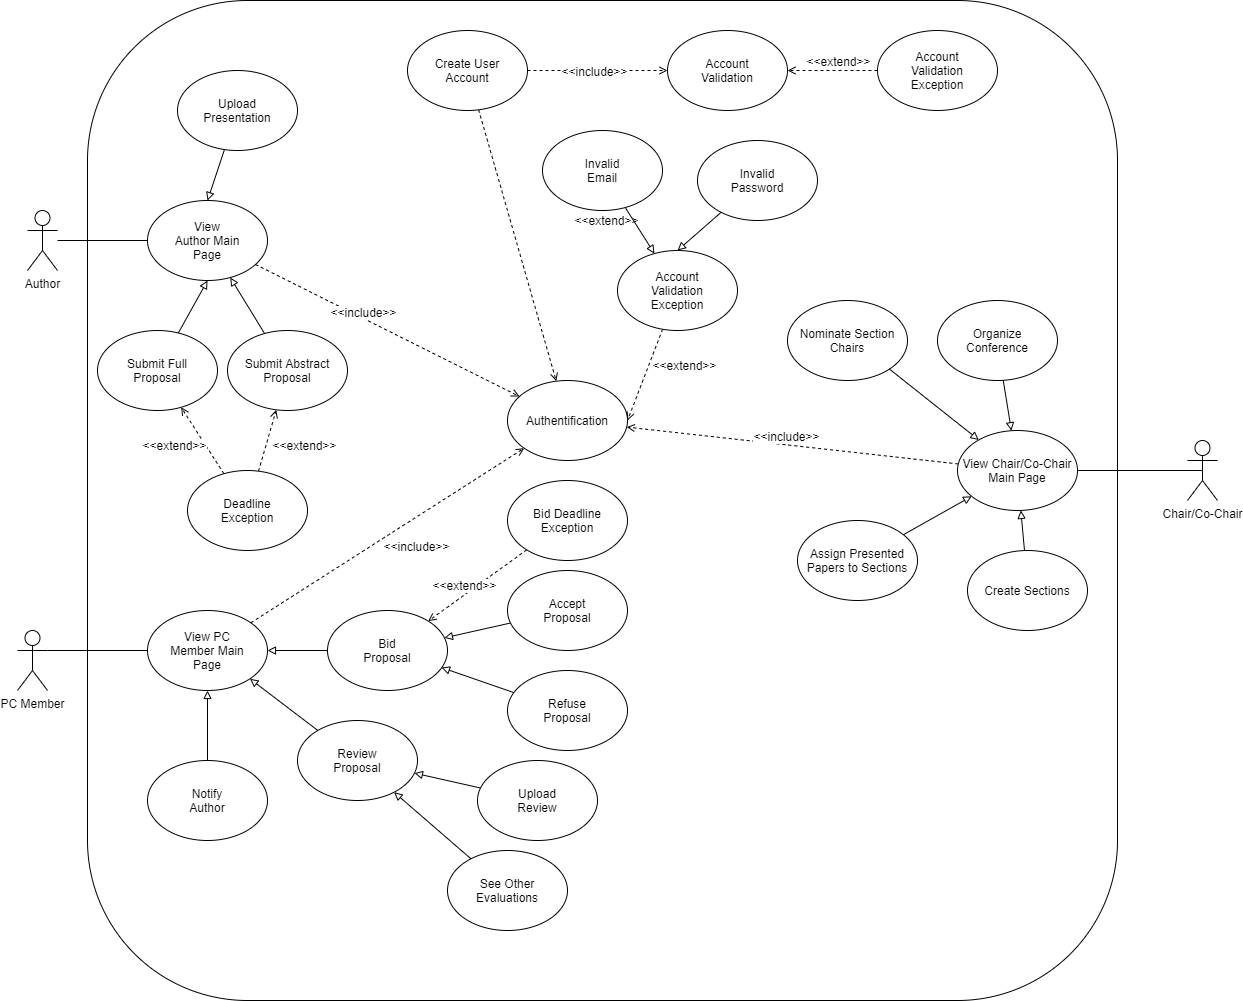

The diagram above was exported from draw.io. Its source (the exported page's mxGraphModel, read from the mxfile embedded in the PNG):
<mxGraphModel dx="1422" dy="822" grid="1" gridSize="10" guides="1" tooltips="1" connect="1" arrows="1" fold="1" page="1" pageScale="1" pageWidth="850" pageHeight="1100" math="0" shadow="0">
  <root>
    <mxCell id="0" />
    <mxCell id="1" parent="0" />
    <mxCell id="c7_-hp7GX1JIx74WHTZX-1" value="Author" style="shape=umlActor;verticalLabelPosition=bottom;labelBackgroundColor=#ffffff;verticalAlign=top;html=1;outlineConnect=0;" parent="1" vertex="1">
      <mxGeometry x="40" y="210" width="30" height="60" as="geometry" />
    </mxCell>
    <mxCell id="c7_-hp7GX1JIx74WHTZX-4" value="PC Member" style="shape=umlActor;verticalLabelPosition=bottom;labelBackgroundColor=#ffffff;verticalAlign=top;html=1;outlineConnect=0;" parent="1" vertex="1">
      <mxGeometry x="30" y="630" width="30" height="60" as="geometry" />
    </mxCell>
    <mxCell id="c7_-hp7GX1JIx74WHTZX-9" value="" style="rounded=1;whiteSpace=wrap;html=1;arcSize=16;" parent="1" vertex="1">
      <mxGeometry x="100" width="1030" height="1000" as="geometry" />
    </mxCell>
    <mxCell id="c7_-hp7GX1JIx74WHTZX-38" style="rounded=0;orthogonalLoop=1;jettySize=auto;html=1;dashed=1;endArrow=open;endFill=0;strokeColor=#000000;" parent="1" source="c7_-hp7GX1JIx74WHTZX-15" target="c7_-hp7GX1JIx74WHTZX-35" edge="1">
      <mxGeometry relative="1" as="geometry" />
    </mxCell>
    <mxCell id="c7_-hp7GX1JIx74WHTZX-39" value="&amp;lt;&amp;lt;extend&amp;gt;&amp;gt;" style="text;html=1;align=center;verticalAlign=middle;resizable=0;points=[];labelBackgroundColor=#ffffff;rotation=0;" parent="c7_-hp7GX1JIx74WHTZX-38" vertex="1" connectable="0">
      <mxGeometry x="-0.8" y="12" relative="1" as="geometry">
        <mxPoint x="108.31" y="87.03" as="offset" />
      </mxGeometry>
    </mxCell>
    <mxCell id="c7_-hp7GX1JIx74WHTZX-15" value="Create User&lt;br&gt;Account" style="ellipse;whiteSpace=wrap;html=1;" parent="1" vertex="1">
      <mxGeometry x="420" y="30" width="120" height="80" as="geometry" />
    </mxCell>
    <mxCell id="c7_-hp7GX1JIx74WHTZX-17" value="Account&lt;br&gt;Validation" style="ellipse;whiteSpace=wrap;html=1;" parent="1" vertex="1">
      <mxGeometry x="680" y="30" width="120" height="80" as="geometry" />
    </mxCell>
    <mxCell id="c7_-hp7GX1JIx74WHTZX-28" value="" style="endArrow=open;html=1;entryX=0;entryY=0.5;entryDx=0;entryDy=0;exitX=1;exitY=0.5;exitDx=0;exitDy=0;strokeColor=#000000;rounded=1;dashed=1;endFill=0;" parent="1" source="c7_-hp7GX1JIx74WHTZX-15" target="c7_-hp7GX1JIx74WHTZX-17" edge="1">
      <mxGeometry width="50" height="50" relative="1" as="geometry">
        <mxPoint x="400" y="340" as="sourcePoint" />
        <mxPoint x="350" y="390" as="targetPoint" />
      </mxGeometry>
    </mxCell>
    <mxCell id="c7_-hp7GX1JIx74WHTZX-29" value="&amp;lt;&amp;lt;include&amp;gt;&amp;gt;" style="text;html=1;align=center;verticalAlign=middle;resizable=0;points=[];labelBackgroundColor=#ffffff;" parent="c7_-hp7GX1JIx74WHTZX-28" vertex="1" connectable="0">
      <mxGeometry x="0.2167" relative="1" as="geometry">
        <mxPoint x="-19" as="offset" />
      </mxGeometry>
    </mxCell>
    <mxCell id="c7_-hp7GX1JIx74WHTZX-40" style="rounded=0;orthogonalLoop=1;jettySize=auto;html=1;dashed=1;endArrow=open;endFill=0;strokeColor=#000000;" parent="1" source="c7_-hp7GX1JIx74WHTZX-32" target="c7_-hp7GX1JIx74WHTZX-35" edge="1">
      <mxGeometry relative="1" as="geometry" />
    </mxCell>
    <mxCell id="c7_-hp7GX1JIx74WHTZX-41" value="&amp;lt;&amp;lt;include&amp;gt;&amp;gt;" style="text;html=1;align=center;verticalAlign=middle;resizable=0;points=[];labelBackgroundColor=#ffffff;" parent="c7_-hp7GX1JIx74WHTZX-40" vertex="1" connectable="0">
      <mxGeometry x="-0.4" y="-2" relative="1" as="geometry">
        <mxPoint x="28.35" y="5.73" as="offset" />
      </mxGeometry>
    </mxCell>
    <mxCell id="c7_-hp7GX1JIx74WHTZX-32" value="View&lt;br&gt;Author Main&lt;br&gt;Page" style="ellipse;whiteSpace=wrap;html=1;" parent="1" vertex="1">
      <mxGeometry x="160" y="200" width="120" height="80" as="geometry" />
    </mxCell>
    <mxCell id="c7_-hp7GX1JIx74WHTZX-33" style="rounded=1;orthogonalLoop=1;jettySize=auto;html=1;endArrow=none;endFill=0;strokeColor=#000000;" parent="1" source="c7_-hp7GX1JIx74WHTZX-1" target="c7_-hp7GX1JIx74WHTZX-32" edge="1">
      <mxGeometry relative="1" as="geometry" />
    </mxCell>
    <mxCell id="c7_-hp7GX1JIx74WHTZX-35" value="Authentification" style="ellipse;whiteSpace=wrap;html=1;" parent="1" vertex="1">
      <mxGeometry x="520" y="380" width="120" height="80" as="geometry" />
    </mxCell>
    <mxCell id="c7_-hp7GX1JIx74WHTZX-47" style="edgeStyle=none;rounded=0;orthogonalLoop=1;jettySize=auto;html=1;dashed=1;endArrow=open;endFill=0;strokeColor=#000000;" parent="1" source="c7_-hp7GX1JIx74WHTZX-46" target="c7_-hp7GX1JIx74WHTZX-17" edge="1">
      <mxGeometry relative="1" as="geometry" />
    </mxCell>
    <mxCell id="c7_-hp7GX1JIx74WHTZX-48" value="&amp;lt;&amp;lt;extend&amp;gt;&amp;gt;" style="text;html=1;align=center;verticalAlign=middle;resizable=0;points=[];labelBackgroundColor=#ffffff;" parent="c7_-hp7GX1JIx74WHTZX-47" vertex="1" connectable="0">
      <mxGeometry x="0.2444" y="-4" relative="1" as="geometry">
        <mxPoint x="16" y="-6" as="offset" />
      </mxGeometry>
    </mxCell>
    <mxCell id="c7_-hp7GX1JIx74WHTZX-46" value="Account&lt;br&gt;Validation&lt;br&gt;Exception" style="ellipse;whiteSpace=wrap;html=1;" parent="1" vertex="1">
      <mxGeometry x="890" y="30" width="120" height="80" as="geometry" />
    </mxCell>
    <mxCell id="c7_-hp7GX1JIx74WHTZX-60" style="edgeStyle=none;rounded=0;orthogonalLoop=1;jettySize=auto;html=1;entryX=1;entryY=0.5;entryDx=0;entryDy=0;endArrow=open;endFill=0;strokeColor=#000000;dashed=1;" parent="1" source="c7_-hp7GX1JIx74WHTZX-56" target="c7_-hp7GX1JIx74WHTZX-35" edge="1">
      <mxGeometry relative="1" as="geometry" />
    </mxCell>
    <mxCell id="c7_-hp7GX1JIx74WHTZX-56" value="Account&lt;br&gt;Validation&lt;br&gt;Exception" style="ellipse;whiteSpace=wrap;html=1;" parent="1" vertex="1">
      <mxGeometry x="630" y="250" width="120" height="80" as="geometry" />
    </mxCell>
    <mxCell id="c7_-hp7GX1JIx74WHTZX-61" style="edgeStyle=none;rounded=0;orthogonalLoop=1;jettySize=auto;html=1;endArrow=block;endFill=0;strokeColor=#000000;" parent="1" source="c7_-hp7GX1JIx74WHTZX-57" target="c7_-hp7GX1JIx74WHTZX-56" edge="1">
      <mxGeometry relative="1" as="geometry" />
    </mxCell>
    <mxCell id="c7_-hp7GX1JIx74WHTZX-57" value="Invalid&lt;br&gt;Email" style="ellipse;whiteSpace=wrap;html=1;" parent="1" vertex="1">
      <mxGeometry x="555" y="130" width="120" height="80" as="geometry" />
    </mxCell>
    <mxCell id="c7_-hp7GX1JIx74WHTZX-62" style="edgeStyle=none;rounded=0;orthogonalLoop=1;jettySize=auto;html=1;entryX=0.5;entryY=0;entryDx=0;entryDy=0;endArrow=block;endFill=0;strokeColor=#000000;" parent="1" source="c7_-hp7GX1JIx74WHTZX-58" target="c7_-hp7GX1JIx74WHTZX-56" edge="1">
      <mxGeometry relative="1" as="geometry" />
    </mxCell>
    <mxCell id="c7_-hp7GX1JIx74WHTZX-58" value="Invalid&lt;br&gt;Password" style="ellipse;whiteSpace=wrap;html=1;" parent="1" vertex="1">
      <mxGeometry x="710" y="140" width="120" height="80" as="geometry" />
    </mxCell>
    <mxCell id="c7_-hp7GX1JIx74WHTZX-63" value="&amp;lt;&amp;lt;extend&amp;gt;&amp;gt;" style="text;html=1;align=center;verticalAlign=middle;resizable=0;points=[];labelBackgroundColor=#ffffff;" parent="1" vertex="1" connectable="0">
      <mxGeometry x="680" y="370" as="geometry">
        <mxPoint x="16" y="-6" as="offset" />
      </mxGeometry>
    </mxCell>
    <mxCell id="c7_-hp7GX1JIx74WHTZX-78" style="edgeStyle=none;rounded=0;orthogonalLoop=1;jettySize=auto;html=1;endArrow=block;endFill=0;strokeColor=#000000;" parent="1" source="c7_-hp7GX1JIx74WHTZX-68" target="c7_-hp7GX1JIx74WHTZX-32" edge="1">
      <mxGeometry relative="1" as="geometry" />
    </mxCell>
    <mxCell id="c7_-hp7GX1JIx74WHTZX-68" value="Submit Abstract&lt;br&gt;Proposal" style="ellipse;whiteSpace=wrap;html=1;" parent="1" vertex="1">
      <mxGeometry x="240" y="330" width="120" height="80" as="geometry" />
    </mxCell>
    <mxCell id="c7_-hp7GX1JIx74WHTZX-75" style="edgeStyle=none;rounded=0;orthogonalLoop=1;jettySize=auto;html=1;dashed=1;endArrow=open;endFill=0;strokeColor=#000000;" parent="1" source="c7_-hp7GX1JIx74WHTZX-74" target="c7_-hp7GX1JIx74WHTZX-68" edge="1">
      <mxGeometry relative="1" as="geometry" />
    </mxCell>
    <mxCell id="c7_-hp7GX1JIx74WHTZX-81" style="edgeStyle=none;rounded=0;orthogonalLoop=1;jettySize=auto;html=1;endArrow=open;endFill=0;strokeColor=#000000;dashed=1;" parent="1" source="c7_-hp7GX1JIx74WHTZX-74" target="c7_-hp7GX1JIx74WHTZX-79" edge="1">
      <mxGeometry relative="1" as="geometry" />
    </mxCell>
    <mxCell id="c7_-hp7GX1JIx74WHTZX-74" value="Deadline&lt;br&gt;Exception" style="ellipse;whiteSpace=wrap;html=1;" parent="1" vertex="1">
      <mxGeometry x="200" y="470" width="120" height="80" as="geometry" />
    </mxCell>
    <mxCell id="c7_-hp7GX1JIx74WHTZX-77" value="&amp;lt;&amp;lt;extend&amp;gt;&amp;gt;" style="text;html=1;align=center;verticalAlign=middle;resizable=0;points=[];labelBackgroundColor=#ffffff;" parent="1" vertex="1" connectable="0">
      <mxGeometry x="300" y="450" as="geometry">
        <mxPoint x="16" y="-6" as="offset" />
      </mxGeometry>
    </mxCell>
    <mxCell id="c7_-hp7GX1JIx74WHTZX-80" style="edgeStyle=none;rounded=0;orthogonalLoop=1;jettySize=auto;html=1;entryX=0.5;entryY=1;entryDx=0;entryDy=0;endArrow=block;endFill=0;strokeColor=#000000;" parent="1" source="c7_-hp7GX1JIx74WHTZX-79" target="c7_-hp7GX1JIx74WHTZX-32" edge="1">
      <mxGeometry relative="1" as="geometry" />
    </mxCell>
    <mxCell id="c7_-hp7GX1JIx74WHTZX-79" value="Submit Full&lt;br&gt;Proposal" style="ellipse;whiteSpace=wrap;html=1;" parent="1" vertex="1">
      <mxGeometry x="110" y="330" width="120" height="80" as="geometry" />
    </mxCell>
    <mxCell id="c7_-hp7GX1JIx74WHTZX-82" value="&amp;lt;&amp;lt;extend&amp;gt;&amp;gt;" style="text;html=1;align=center;verticalAlign=middle;resizable=0;points=[];labelBackgroundColor=#ffffff;" parent="1" vertex="1" connectable="0">
      <mxGeometry x="170" y="450" as="geometry">
        <mxPoint x="16" y="-6" as="offset" />
      </mxGeometry>
    </mxCell>
    <mxCell id="c7_-hp7GX1JIx74WHTZX-86" style="edgeStyle=none;rounded=0;orthogonalLoop=1;jettySize=auto;html=1;entryX=1;entryY=0.3333333333333333;entryDx=0;entryDy=0;entryPerimeter=0;endArrow=none;endFill=0;strokeColor=#000000;" parent="1" source="c7_-hp7GX1JIx74WHTZX-84" target="c7_-hp7GX1JIx74WHTZX-4" edge="1">
      <mxGeometry relative="1" as="geometry" />
    </mxCell>
    <mxCell id="c7_-hp7GX1JIx74WHTZX-87" style="edgeStyle=none;rounded=0;orthogonalLoop=1;jettySize=auto;html=1;endArrow=open;endFill=0;strokeColor=#000000;dashed=1;" parent="1" source="c7_-hp7GX1JIx74WHTZX-84" target="c7_-hp7GX1JIx74WHTZX-35" edge="1">
      <mxGeometry relative="1" as="geometry" />
    </mxCell>
    <mxCell id="c7_-hp7GX1JIx74WHTZX-84" value="View PC&lt;br&gt;Member Main&lt;br&gt;Page" style="ellipse;whiteSpace=wrap;html=1;" parent="1" vertex="1">
      <mxGeometry x="160" y="610" width="120" height="80" as="geometry" />
    </mxCell>
    <mxCell id="c7_-hp7GX1JIx74WHTZX-88" value="&amp;lt;&amp;lt;include&amp;gt;&amp;gt;" style="text;html=1;align=center;verticalAlign=middle;resizable=0;points=[];labelBackgroundColor=#ffffff;" parent="1" vertex="1" connectable="0">
      <mxGeometry x="399.99959280799266" y="540.0008643814961" as="geometry">
        <mxPoint x="28.35" y="5.73" as="offset" />
      </mxGeometry>
    </mxCell>
    <mxCell id="c7_-hp7GX1JIx74WHTZX-90" style="edgeStyle=none;rounded=0;orthogonalLoop=1;jettySize=auto;html=1;entryX=1;entryY=0.5;entryDx=0;entryDy=0;endArrow=block;endFill=0;strokeColor=#000000;" parent="1" source="c7_-hp7GX1JIx74WHTZX-89" target="c7_-hp7GX1JIx74WHTZX-84" edge="1">
      <mxGeometry relative="1" as="geometry" />
    </mxCell>
    <mxCell id="c7_-hp7GX1JIx74WHTZX-89" value="Bid&lt;br&gt;Proposal" style="ellipse;whiteSpace=wrap;html=1;" parent="1" vertex="1">
      <mxGeometry x="340" y="610" width="120" height="80" as="geometry" />
    </mxCell>
    <mxCell id="c7_-hp7GX1JIx74WHTZX-93" style="edgeStyle=none;rounded=0;orthogonalLoop=1;jettySize=auto;html=1;endArrow=block;endFill=0;strokeColor=#000000;" parent="1" source="c7_-hp7GX1JIx74WHTZX-91" target="c7_-hp7GX1JIx74WHTZX-89" edge="1">
      <mxGeometry relative="1" as="geometry" />
    </mxCell>
    <mxCell id="c7_-hp7GX1JIx74WHTZX-91" value="Accept&lt;br&gt;Proposal" style="ellipse;whiteSpace=wrap;html=1;" parent="1" vertex="1">
      <mxGeometry x="520" y="570" width="120" height="80" as="geometry" />
    </mxCell>
    <mxCell id="c7_-hp7GX1JIx74WHTZX-94" style="edgeStyle=none;rounded=0;orthogonalLoop=1;jettySize=auto;html=1;entryX=0.95;entryY=0.713;entryDx=0;entryDy=0;entryPerimeter=0;endArrow=block;endFill=0;strokeColor=#000000;" parent="1" source="c7_-hp7GX1JIx74WHTZX-92" target="c7_-hp7GX1JIx74WHTZX-89" edge="1">
      <mxGeometry relative="1" as="geometry" />
    </mxCell>
    <mxCell id="c7_-hp7GX1JIx74WHTZX-92" value="Refuse&lt;br&gt;Proposal" style="ellipse;whiteSpace=wrap;html=1;" parent="1" vertex="1">
      <mxGeometry x="520" y="670" width="120" height="80" as="geometry" />
    </mxCell>
    <mxCell id="c7_-hp7GX1JIx74WHTZX-96" style="edgeStyle=none;rounded=0;orthogonalLoop=1;jettySize=auto;html=1;entryX=1;entryY=1;entryDx=0;entryDy=0;endArrow=block;endFill=0;strokeColor=#000000;" parent="1" source="c7_-hp7GX1JIx74WHTZX-95" target="c7_-hp7GX1JIx74WHTZX-84" edge="1">
      <mxGeometry relative="1" as="geometry" />
    </mxCell>
    <mxCell id="c7_-hp7GX1JIx74WHTZX-95" value="Review&lt;br&gt;Proposal" style="ellipse;whiteSpace=wrap;html=1;" parent="1" vertex="1">
      <mxGeometry x="310" y="720" width="120" height="80" as="geometry" />
    </mxCell>
    <mxCell id="c7_-hp7GX1JIx74WHTZX-98" style="edgeStyle=none;rounded=0;orthogonalLoop=1;jettySize=auto;html=1;entryX=0.5;entryY=1;entryDx=0;entryDy=0;endArrow=block;endFill=0;strokeColor=#000000;" parent="1" source="c7_-hp7GX1JIx74WHTZX-97" target="c7_-hp7GX1JIx74WHTZX-84" edge="1">
      <mxGeometry relative="1" as="geometry" />
    </mxCell>
    <mxCell id="c7_-hp7GX1JIx74WHTZX-97" value="Notify&lt;br&gt;Author" style="ellipse;whiteSpace=wrap;html=1;" parent="1" vertex="1">
      <mxGeometry x="160" y="760" width="120" height="80" as="geometry" />
    </mxCell>
    <mxCell id="c7_-hp7GX1JIx74WHTZX-100" style="edgeStyle=none;rounded=0;orthogonalLoop=1;jettySize=auto;html=1;endArrow=block;endFill=0;strokeColor=#000000;" parent="1" source="c7_-hp7GX1JIx74WHTZX-99" target="c7_-hp7GX1JIx74WHTZX-95" edge="1">
      <mxGeometry relative="1" as="geometry" />
    </mxCell>
    <mxCell id="c7_-hp7GX1JIx74WHTZX-99" value="Upload&lt;br&gt;Review" style="ellipse;whiteSpace=wrap;html=1;" parent="1" vertex="1">
      <mxGeometry x="490" y="760" width="120" height="80" as="geometry" />
    </mxCell>
    <mxCell id="c7_-hp7GX1JIx74WHTZX-102" style="edgeStyle=none;rounded=0;orthogonalLoop=1;jettySize=auto;html=1;endArrow=block;endFill=0;strokeColor=#000000;" parent="1" source="c7_-hp7GX1JIx74WHTZX-101" target="c7_-hp7GX1JIx74WHTZX-95" edge="1">
      <mxGeometry relative="1" as="geometry" />
    </mxCell>
    <mxCell id="c7_-hp7GX1JIx74WHTZX-101" value="See Other&lt;br&gt;Evaluations" style="ellipse;whiteSpace=wrap;html=1;" parent="1" vertex="1">
      <mxGeometry x="460" y="850" width="120" height="80" as="geometry" />
    </mxCell>
    <mxCell id="c7_-hp7GX1JIx74WHTZX-104" style="edgeStyle=none;rounded=0;orthogonalLoop=1;jettySize=auto;html=1;endArrow=open;endFill=0;strokeColor=#000000;dashed=1;" parent="1" source="c7_-hp7GX1JIx74WHTZX-103" target="c7_-hp7GX1JIx74WHTZX-89" edge="1">
      <mxGeometry relative="1" as="geometry" />
    </mxCell>
    <mxCell id="c7_-hp7GX1JIx74WHTZX-103" value="Bid Deadline&lt;br&gt;Exception" style="ellipse;whiteSpace=wrap;html=1;" parent="1" vertex="1">
      <mxGeometry x="520" y="480" width="120" height="80" as="geometry" />
    </mxCell>
    <mxCell id="c7_-hp7GX1JIx74WHTZX-105" value="&amp;lt;&amp;lt;extend&amp;gt;&amp;gt;" style="text;html=1;align=center;verticalAlign=middle;resizable=0;points=[];labelBackgroundColor=#ffffff;" parent="1" vertex="1" connectable="0">
      <mxGeometry x="460" y="590" as="geometry">
        <mxPoint x="16" y="-6" as="offset" />
      </mxGeometry>
    </mxCell>
    <mxCell id="c7_-hp7GX1JIx74WHTZX-106" value="Chair/Co-Chair" style="shape=umlActor;verticalLabelPosition=bottom;labelBackgroundColor=#ffffff;verticalAlign=top;html=1;outlineConnect=0;" parent="1" vertex="1">
      <mxGeometry x="1200" y="440" width="30" height="60" as="geometry" />
    </mxCell>
    <mxCell id="c7_-hp7GX1JIx74WHTZX-108" style="edgeStyle=none;rounded=0;orthogonalLoop=1;jettySize=auto;html=1;dashed=1;endArrow=open;endFill=0;strokeColor=#000000;" parent="1" source="c7_-hp7GX1JIx74WHTZX-107" target="c7_-hp7GX1JIx74WHTZX-35" edge="1">
      <mxGeometry relative="1" as="geometry" />
    </mxCell>
    <mxCell id="c7_-hp7GX1JIx74WHTZX-110" style="edgeStyle=none;rounded=0;orthogonalLoop=1;jettySize=auto;html=1;entryX=0.5;entryY=0.5;entryDx=0;entryDy=0;entryPerimeter=0;endArrow=none;endFill=0;strokeColor=#000000;" parent="1" source="c7_-hp7GX1JIx74WHTZX-107" target="c7_-hp7GX1JIx74WHTZX-106" edge="1">
      <mxGeometry relative="1" as="geometry" />
    </mxCell>
    <mxCell id="c7_-hp7GX1JIx74WHTZX-107" value="View Chair/Co-Chair&lt;br&gt;Main Page" style="ellipse;whiteSpace=wrap;html=1;" parent="1" vertex="1">
      <mxGeometry x="970" y="430" width="120" height="80" as="geometry" />
    </mxCell>
    <mxCell id="c7_-hp7GX1JIx74WHTZX-109" value="&amp;lt;&amp;lt;include&amp;gt;&amp;gt;" style="text;html=1;align=center;verticalAlign=middle;resizable=0;points=[];labelBackgroundColor=#ffffff;" parent="1" vertex="1" connectable="0">
      <mxGeometry x="769.9995928079927" y="430.000864381496" as="geometry">
        <mxPoint x="28.35" y="5.73" as="offset" />
      </mxGeometry>
    </mxCell>
    <mxCell id="c7_-hp7GX1JIx74WHTZX-112" style="edgeStyle=none;rounded=0;orthogonalLoop=1;jettySize=auto;html=1;endArrow=block;endFill=0;strokeColor=#000000;" parent="1" source="c7_-hp7GX1JIx74WHTZX-111" target="c7_-hp7GX1JIx74WHTZX-107" edge="1">
      <mxGeometry relative="1" as="geometry" />
    </mxCell>
    <mxCell id="c7_-hp7GX1JIx74WHTZX-111" value="Assign Presented&lt;br&gt;Papers to Sections" style="ellipse;whiteSpace=wrap;html=1;" parent="1" vertex="1">
      <mxGeometry x="810" y="520" width="120" height="80" as="geometry" />
    </mxCell>
    <mxCell id="c7_-hp7GX1JIx74WHTZX-116" style="edgeStyle=none;rounded=0;orthogonalLoop=1;jettySize=auto;html=1;entryX=0.5;entryY=0;entryDx=0;entryDy=0;endArrow=block;endFill=0;strokeColor=#000000;" parent="1" source="c7_-hp7GX1JIx74WHTZX-115" target="c7_-hp7GX1JIx74WHTZX-32" edge="1">
      <mxGeometry relative="1" as="geometry" />
    </mxCell>
    <mxCell id="c7_-hp7GX1JIx74WHTZX-115" value="Upload&lt;br&gt;Presentation" style="ellipse;whiteSpace=wrap;html=1;" parent="1" vertex="1">
      <mxGeometry x="190" y="70" width="120" height="80" as="geometry" />
    </mxCell>
    <mxCell id="c7_-hp7GX1JIx74WHTZX-118" style="edgeStyle=none;rounded=0;orthogonalLoop=1;jettySize=auto;html=1;endArrow=block;endFill=0;strokeColor=#000000;" parent="1" source="c7_-hp7GX1JIx74WHTZX-117" target="c7_-hp7GX1JIx74WHTZX-107" edge="1">
      <mxGeometry relative="1" as="geometry" />
    </mxCell>
    <mxCell id="c7_-hp7GX1JIx74WHTZX-117" value="Create Sections&lt;br&gt;" style="ellipse;whiteSpace=wrap;html=1;" parent="1" vertex="1">
      <mxGeometry x="980" y="550" width="120" height="80" as="geometry" />
    </mxCell>
    <mxCell id="c7_-hp7GX1JIx74WHTZX-120" style="edgeStyle=none;rounded=0;orthogonalLoop=1;jettySize=auto;html=1;endArrow=block;endFill=0;strokeColor=#000000;" parent="1" source="c7_-hp7GX1JIx74WHTZX-119" target="c7_-hp7GX1JIx74WHTZX-107" edge="1">
      <mxGeometry relative="1" as="geometry" />
    </mxCell>
    <mxCell id="c7_-hp7GX1JIx74WHTZX-119" value="Organize&lt;br&gt;Conference" style="ellipse;whiteSpace=wrap;html=1;" parent="1" vertex="1">
      <mxGeometry x="950" y="300" width="120" height="80" as="geometry" />
    </mxCell>
    <mxCell id="BNuX45g610cyBsAXqDeg-3" value="Nominate Section&lt;br&gt;Chairs" style="ellipse;whiteSpace=wrap;html=1;" vertex="1" parent="1">
      <mxGeometry x="800" y="300" width="120" height="80" as="geometry" />
    </mxCell>
    <mxCell id="BNuX45g610cyBsAXqDeg-4" style="edgeStyle=none;rounded=0;orthogonalLoop=1;jettySize=auto;html=1;endArrow=block;endFill=0;strokeColor=#000000;" edge="1" parent="1" target="c7_-hp7GX1JIx74WHTZX-107">
      <mxGeometry relative="1" as="geometry">
        <mxPoint x="901.7546718870223" y="368.4445701686891" as="sourcePoint" />
        <mxPoint x="970.0025109895267" y="330.00483756839117" as="targetPoint" />
      </mxGeometry>
    </mxCell>
  </root>
</mxGraphModel>